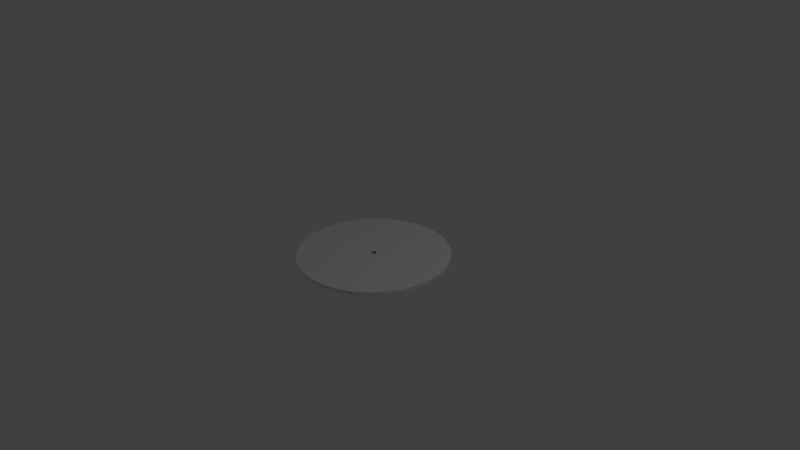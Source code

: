# Source: record.blend  (saved by Blender 2.67.0; exported with 4.5.12 LTS)
import bpy
from mathutils import Matrix  # noqa: F401  (used for matrix-valued properties, if any)

bpy.ops.wm.read_factory_settings(use_empty=True)
scene = bpy.context.scene
scene.name = 'Scene'

# ---- collections
col_collection_1 = bpy.data.collections.new('Collection 1'); scene.collection.children.link(col_collection_1)

# ---- materials (node trees are filled in below, after node groups)
mat_material_001 = bpy.data.materials.new('Material.001')
mat_material_001.alpha_threshold = 0.0
mat_material_001.use_transparent_shadow = False
mat_material_001.roughness = 0.5
mat_material_001.line_color = (0.0, 0.0, 0.0, 1.0)

# ---- material node trees

# ---- world
world_world = bpy.data.worlds.new('World'); scene.world = world_world
world_world.color = (0.05088, 0.05088, 0.05088)
world_world.use_sun_shadow = False
world_world.sun_shadow_jitter_overblur = 0.0
world_world.cycles.sampling_method = 'MANUAL'
world_world.cycles.sample_map_resolution = 256

# ---- cameras
cam_camera = bpy.data.cameras.new('Camera')
cam_camera.clip_end = 100.0
cam_camera.lens = 35.0
cam_camera.sensor_width = 32.0
cam_camera.sensor_height = 18.0
cam_camera.ortho_scale = 7.314
cam_camera.dof.focus_distance = 0.0
cam_camera.dof.aperture_fstop = 128.0

# ---- lights
light_lamp_001 = bpy.data.lights.new('Lamp.001', 'POINT')
light_lamp_001.transmission_factor = 0.0
light_lamp_001.cutoff_distance = 30.0
light_lamp_001.energy = 100.0
light_lamp_001.shadow_buffer_clip_start = 1.001
light_lamp_001.shadow_soft_size = 0.1
light_lamp_001.shadow_maximum_resolution = 0.006
light_lamp_001.use_absolute_resolution = True
light_lamp_001.cycles.use_multiple_importance_sampling = False
light_lamp = bpy.data.lights.new('Lamp', 'POINT')
light_lamp.transmission_factor = 0.0
light_lamp.cutoff_distance = 30.0
light_lamp.energy = 100.0
light_lamp.shadow_buffer_clip_start = 1.001
light_lamp.shadow_soft_size = 0.1
light_lamp.shadow_maximum_resolution = 0.006
light_lamp.use_absolute_resolution = True
light_lamp.cycles.use_multiple_importance_sampling = False

# ---- meshes
me_cylinder = bpy.data.meshes.new('Cylinder')
me_cylinder.from_pydata([(0.0, 1.0, 0.02232), (0.1951, 0.9808, 0.02232), (0.3827, 0.9239, 0.02232), (0.5556, 0.8315, 0.02232), (0.7071, 0.7071, 0.02232), (0.8315, 0.5556, 0.02232), (0.9239, 0.3827, 0.02232), (0.9808, 0.1951, 0.02232), (1.0, 7.55e-08, 0.02232), (0.9808, -0.1951, 0.02232), (0.9239, -0.3827, 0.02232), (0.8315, -0.5556, 0.02232), (0.7071, -0.7071, 0.02232), (0.5556, -0.8315, 0.02232), (0.3827, -0.9239, 0.02232), (0.1951, -0.9808, 0.02232), (-3.258e-07, -1.0, 0.02232), (-0.1951, -0.9808, 0.02232), (-0.3827, -0.9239, 0.02232), (-0.5556, -0.8315, 0.02232), (-0.7071, -0.7071, 0.02232), (-0.8315, -0.5556, 0.02232), (-0.9239, -0.3827, 0.02232), (-0.9808, -0.1951, 0.02232), (-1.0, 9.656e-07, 0.02232), (-0.9808, 0.1951, 0.02232), (-0.9239, 0.3827, 0.02232), (-0.8315, 0.5556, 0.02232), (-0.7071, 0.7071, 0.02232), (-0.5556, 0.8315, 0.02232), (-0.3827, 0.9239, 0.02232), (-0.1951, 0.9808, 0.02232), (8.433e-08, 0.2992, 0.02232), (0.05838, 0.2935, 0.02232), (0.1145, 0.2765, 0.02232), (0.1662, 0.2488, 0.02232), (0.2116, 0.2116, 0.02232), (0.2488, 0.1662, 0.02232), (0.2765, 0.1145, 0.02232), (0.2935, 0.05838, 0.02232), (0.2992, 2.211e-07, 0.02232), (0.2935, -0.05838, 0.02232), (0.2765, -0.1145, 0.02232), (0.2488, -0.1662, 0.02232), (0.2116, -0.2116, 0.02232), (0.1662, -0.2488, 0.02232), (0.1145, -0.2765, 0.02232), (0.05838, -0.2935, 0.02232), (-1.318e-08, -0.2992, 0.02232), (-0.05838, -0.2935, 0.02232), (-0.1145, -0.2765, 0.02232), (-0.1662, -0.2488, 0.02232), (-0.2116, -0.2116, 0.02232), (-0.2488, -0.1662, 0.02232), (-0.2765, -0.1145, 0.02232), (-0.2935, -0.05838, 0.02232), (-0.2992, 4.874e-07, 0.02232), (-0.2935, 0.05838, 0.02232), (-0.2765, 0.1145, 0.02232), (-0.2488, 0.1662, 0.02232), (-0.2116, 0.2116, 0.02232), (-0.1662, 0.2488, 0.02232), (-0.1145, 0.2765, 0.02232), (-0.05838, 0.2935, 0.02232), (1.014e-07, 0.03732, 0.02232), (0.007281, 0.0366, 0.02232), (0.01428, 0.03448, 0.02232), (0.02073, 0.03103, 0.02232), (0.02639, 0.02639, 0.02232), (0.03103, 0.02073, 0.02232), (0.03448, 0.01428, 0.02232), (0.0366, 0.007281, 0.02232), (0.03732, 2.844e-07, 0.02232), (0.0366, -0.007281, 0.02232), (0.03448, -0.01428, 0.02232), (0.03103, -0.02073, 0.02232), (0.02639, -0.02639, 0.02232), (0.02073, -0.03103, 0.02232), (0.01428, -0.03448, 0.02232), (0.007281, -0.0366, 0.02232), (8.925e-08, -0.03732, 0.02232), (-0.007281, -0.0366, 0.02232), (-0.01428, -0.03448, 0.02232), (-0.02073, -0.03103, 0.02232), (-0.02639, -0.02639, 0.02232), (-0.03103, -0.02073, 0.02232), (-0.03448, -0.01428, 0.02232), (-0.0366, -0.007281, 0.02232), (-0.03732, 3.176e-07, 0.02232), (-0.0366, 0.007281, 0.02232), (-0.03448, 0.01428, 0.02232), (-0.03103, 0.02073, 0.02232), (-0.02639, 0.02639, 0.02232), (-0.02073, 0.03103, 0.02232), (-0.01428, 0.03448, 0.02232), (-0.007281, 0.0366, 0.02232), (1.014e-07, 0.03732, -0.02232), (0.007281, 0.0366, -0.02232), (0.01428, 0.03448, -0.02232), (0.02073, 0.03103, -0.02232), (0.02639, 0.02639, -0.02232), (0.03103, 0.02073, -0.02232), (0.03448, 0.01428, -0.02232), (0.0366, 0.007281, -0.02232), (0.03732, 2.844e-07, -0.02232), (0.0366, -0.007281, -0.02232), (0.03448, -0.01428, -0.02232), (0.03103, -0.02073, -0.02232), (0.02639, -0.02639, -0.02232), (0.02073, -0.03103, -0.02232), (0.01428, -0.03448, -0.02232), (0.007281, -0.0366, -0.02232), (8.925e-08, -0.03732, -0.02232), (-0.007281, -0.0366, -0.02232), (-0.01428, -0.03448, -0.02232), (-0.02073, -0.03103, -0.02232), (-0.02639, -0.02639, -0.02232), (-0.03103, -0.02073, -0.02232), (-0.03448, -0.01428, -0.02232), (-0.0366, -0.007281, -0.02232), (-0.03732, 3.176e-07, -0.02232), (-0.0366, 0.007281, -0.02232), (-0.03448, 0.01428, -0.02232), (-0.03103, 0.02073, -0.02232), (-0.02639, 0.02639, -0.02232), (-0.02073, 0.03103, -0.02232), (-0.01428, 0.03448, -0.02232), (-0.007281, 0.0366, -0.02232), (0.0, 1.0, -0.02232), (0.1951, 0.9808, -0.02232), (0.3827, 0.9239, -0.02232), (0.5556, 0.8315, -0.02232), (0.7071, 0.7071, -0.02232), (0.8315, 0.5556, -0.02232), (0.9239, 0.3827, -0.02232), (0.9808, 0.1951, -0.02232), (1.0, 7.55e-08, -0.02232), (0.9808, -0.1951, -0.02232), (0.9239, -0.3827, -0.02232), (0.8315, -0.5556, -0.02232), (0.7071, -0.7071, -0.02232), (0.5556, -0.8315, -0.02232), (0.3827, -0.9239, -0.02232), (0.1951, -0.9808, -0.02232), (-3.258e-07, -1.0, -0.02232), (-0.1951, -0.9808, -0.02232), (-0.3827, -0.9239, -0.02232), (-0.5556, -0.8315, -0.02232), (-0.7071, -0.7071, -0.02232), (-0.8315, -0.5556, -0.02232), (-0.9239, -0.3827, -0.02232), (-0.9808, -0.1951, -0.02232), (-1.0, 9.656e-07, -0.02232), (-0.9808, 0.1951, -0.02232), (-0.9239, 0.3827, -0.02232), (-0.8315, 0.5556, -0.02232), (-0.7071, 0.7071, -0.02232), (-0.5556, 0.8315, -0.02232), (-0.3827, 0.9239, -0.02232), (-0.1951, 0.9808, -0.02232), (8.433e-08, 0.2992, -0.02232), (0.05838, 0.2935, -0.02232), (0.1145, 0.2765, -0.02232), (0.1662, 0.2488, -0.02232), (0.2116, 0.2116, -0.02232), (0.2488, 0.1662, -0.02232), (0.2765, 0.1145, -0.02232), (0.2935, 0.05838, -0.02232), (0.2992, 2.211e-07, -0.02232), (0.2935, -0.05838, -0.02232), (0.2765, -0.1145, -0.02232), (0.2488, -0.1662, -0.02232), (0.2116, -0.2116, -0.02232), (0.1662, -0.2488, -0.02232), (0.1145, -0.2765, -0.02232), (0.05838, -0.2935, -0.02232), (-1.318e-08, -0.2992, -0.02232), (-0.05838, -0.2935, -0.02232), (-0.1145, -0.2765, -0.02232), (-0.1662, -0.2488, -0.02232), (-0.2116, -0.2116, -0.02232), (-0.2488, -0.1662, -0.02232), (-0.2765, -0.1145, -0.02232), (-0.2935, -0.05838, -0.02232), (-0.2992, 4.874e-07, -0.02232), (-0.2935, 0.05838, -0.02232), (-0.2765, 0.1145, -0.02232), (-0.2488, 0.1662, -0.02232), (-0.2116, 0.2116, -0.02232), (-0.1662, 0.2488, -0.02232), (-0.1145, 0.2765, -0.02232), (-0.05838, 0.2935, -0.02232), (1.014e-07, 0.03732, -0.02232), (0.007281, 0.0366, -0.02232), (0.01428, 0.03448, -0.02232), (0.02073, 0.03103, -0.02232), (0.02639, 0.02639, -0.02232), (0.03103, 0.02073, -0.02232), (0.03448, 0.01428, -0.02232), (0.0366, 0.007281, -0.02232), (0.03732, 2.844e-07, -0.02232), (0.0366, -0.007281, -0.02232), (0.03448, -0.01428, -0.02232), (0.03103, -0.02073, -0.02232), (0.02639, -0.02639, -0.02232), (0.02073, -0.03103, -0.02232), (0.01428, -0.03448, -0.02232), (0.007281, -0.0366, -0.02232), (8.925e-08, -0.03732, -0.02232), (-0.007281, -0.0366, -0.02232), (-0.01428, -0.03448, -0.02232), (-0.02073, -0.03103, -0.02232), (-0.02639, -0.02639, -0.02232), (-0.03103, -0.02073, -0.02232), (-0.03448, -0.01428, -0.02232), (-0.0366, -0.007281, -0.02232), (-0.03732, 3.176e-07, -0.02232), (-0.0366, 0.007281, -0.02232), (-0.03448, 0.01428, -0.02232), (-0.03103, 0.02073, -0.02232), (-0.02639, 0.02639, -0.02232), (-0.02073, 0.03103, -0.02232), (-0.01428, 0.03448, -0.02232), (-0.007281, 0.0366, -0.02232), (1.014e-07, 0.03732, 0.02232), (0.007281, 0.0366, 0.02232), (0.01428, 0.03448, 0.02232), (0.02073, 0.03103, 0.02232), (0.02639, 0.02639, 0.02232), (0.03103, 0.02073, 0.02232), (0.03448, 0.01428, 0.02232), (0.0366, 0.007281, 0.02232), (0.03732, 2.844e-07, 0.02232), (0.0366, -0.007281, 0.02232), (0.03448, -0.01428, 0.02232), (0.03103, -0.02073, 0.02232), (0.02639, -0.02639, 0.02232), (0.02073, -0.03103, 0.02232), (0.01428, -0.03448, 0.02232), (0.007281, -0.0366, 0.02232), (8.925e-08, -0.03732, 0.02232), (-0.007281, -0.0366, 0.02232), (-0.01428, -0.03448, 0.02232), (-0.02073, -0.03103, 0.02232), (-0.02639, -0.02639, 0.02232), (-0.03103, -0.02073, 0.02232), (-0.03448, -0.01428, 0.02232), (-0.0366, -0.007281, 0.02232), (-0.03732, 3.176e-07, 0.02232), (-0.0366, 0.007281, 0.02232), (-0.03448, 0.01428, 0.02232), (-0.03103, 0.02073, 0.02232), (-0.02639, 0.02639, 0.02232), (-0.02073, 0.03103, 0.02232), (-0.01428, 0.03448, 0.02232), (-0.007281, 0.0366, 0.02232), (0.0, 1.0, 0.0), (0.1951, 0.9808, 0.0), (0.3827, 0.9239, 0.0), (0.5556, 0.8315, 0.0), (0.7071, 0.7071, 0.0), (0.8315, 0.5556, 0.0), (0.9239, 0.3827, 0.0), (0.9808, 0.1951, 0.0), (1.0, 7.55e-08, 0.0), (0.9808, -0.1951, 0.0), (0.9239, -0.3827, 0.0), (0.8315, -0.5556, 0.0), (0.7071, -0.7071, 0.0), (0.5556, -0.8315, 0.0), (0.3827, -0.9239, 0.0), (0.1951, -0.9808, 0.0), (-3.258e-07, -1.0, 0.0), (-0.1951, -0.9808, 0.0), (-0.3827, -0.9239, 0.0), (-0.5556, -0.8315, 0.0), (-0.7071, -0.7071, 0.0), (-0.8315, -0.5556, 0.0), (-0.9239, -0.3827, 0.0), (-0.9808, -0.1951, 0.0), (-1.0, 9.656e-07, 0.0), (-0.9808, 0.1951, 0.0), (-0.9239, 0.3827, 0.0), (-0.8315, 0.5556, 0.0), (-0.7071, 0.7071, 0.0), (-0.5556, 0.8315, 0.0), (-0.3827, 0.9239, 0.0), (-0.1951, 0.9808, 0.0)], [], [(256, 0, 1, 257), (257, 1, 2, 258), (258, 2, 3, 259), (259, 3, 4, 260), (260, 4, 5, 261), (261, 5, 6, 262), (262, 6, 7, 263), (263, 7, 8, 264), (264, 8, 9, 265), (265, 9, 10, 266), (266, 10, 11, 267), (267, 11, 12, 268), (268, 12, 13, 269), (269, 13, 14, 270), (270, 14, 15, 271), (271, 15, 16, 272), (272, 16, 17, 273), (273, 17, 18, 274), (274, 18, 19, 275), (275, 19, 20, 276), (276, 20, 21, 277), (277, 21, 22, 278), (278, 22, 23, 279), (279, 23, 24, 280), (280, 24, 25, 281), (281, 25, 26, 282), (282, 26, 27, 283), (283, 27, 28, 284), (284, 28, 29, 285), (285, 29, 30, 286), (29, 28, 60, 61), (287, 31, 0, 256), (286, 30, 31, 287), (94, 93, 125, 126), (32, 63, 95, 64), (17, 16, 48, 49), (5, 4, 36, 37), (24, 23, 55, 56), (12, 11, 43, 44), (31, 30, 62, 63), (19, 18, 50, 51), (7, 6, 38, 39), (26, 25, 57, 58), (14, 13, 45, 46), (2, 1, 33, 34), (21, 20, 52, 53), (9, 8, 40, 41), (28, 27, 59, 60), (16, 15, 47, 48), (4, 3, 35, 36), (23, 22, 54, 55), (1, 0, 32, 33), (11, 10, 42, 43), (30, 29, 61, 62), (18, 17, 49, 50), (6, 5, 37, 38), (25, 24, 56, 57), (13, 12, 44, 45), (0, 31, 63, 32), (20, 19, 51, 52), (8, 7, 39, 40), (27, 26, 58, 59), (15, 14, 46, 47), (3, 2, 34, 35), (22, 21, 53, 54), (10, 9, 41, 42), (89, 88, 120, 121), (59, 58, 90, 91), (54, 53, 85, 86), (49, 48, 80, 81), (44, 43, 75, 76), (39, 38, 70, 71), (34, 33, 65, 66), (60, 59, 91, 92), (55, 54, 86, 87), (50, 49, 81, 82), (45, 44, 76, 77), (40, 39, 71, 72), (35, 34, 66, 67), (61, 60, 92, 93), (56, 55, 87, 88), (51, 50, 82, 83), (46, 45, 77, 78), (41, 40, 72, 73), (36, 35, 67, 68), (62, 61, 93, 94), (57, 56, 88, 89), (52, 51, 83, 84), (47, 46, 78, 79), (42, 41, 73, 74), (37, 36, 68, 69), (63, 62, 94, 95), (58, 57, 89, 90), (53, 52, 84, 85), (48, 47, 79, 80), (43, 42, 74, 75), (38, 37, 69, 70), (33, 32, 64, 65), (84, 83, 115, 116), (79, 78, 110, 111), (74, 73, 105, 106), (69, 68, 100, 101), (95, 94, 126, 127), (90, 89, 121, 122), (85, 84, 116, 117), (80, 79, 111, 112), (75, 74, 106, 107), (70, 69, 101, 102), (65, 64, 96, 97), (64, 95, 127, 96), (91, 90, 122, 123), (86, 85, 117, 118), (81, 80, 112, 113), (76, 75, 107, 108), (71, 70, 102, 103), (66, 65, 97, 98), (92, 91, 123, 124), (87, 86, 118, 119), (82, 81, 113, 114), (77, 76, 108, 109), (72, 71, 103, 104), (67, 66, 98, 99), (93, 92, 124, 125), (88, 87, 119, 120), (83, 82, 114, 115), (78, 77, 109, 110), (73, 72, 104, 105), (68, 67, 99, 100), (256, 257, 129, 128), (257, 258, 130, 129), (258, 259, 131, 130), (259, 260, 132, 131), (260, 261, 133, 132), (261, 262, 134, 133), (262, 263, 135, 134), (263, 264, 136, 135), (264, 265, 137, 136), (265, 266, 138, 137), (266, 267, 139, 138), (267, 268, 140, 139), (268, 269, 141, 140), (269, 270, 142, 141), (270, 271, 143, 142), (271, 272, 144, 143), (272, 273, 145, 144), (273, 274, 146, 145), (274, 275, 147, 146), (275, 276, 148, 147), (276, 277, 149, 148), (277, 278, 150, 149), (278, 279, 151, 150), (279, 280, 152, 151), (280, 281, 153, 152), (281, 282, 154, 153), (282, 283, 155, 154), (283, 284, 156, 155), (284, 285, 157, 156), (285, 286, 158, 157), (157, 189, 188, 156), (287, 256, 128, 159), (286, 287, 159, 158), (222, 254, 253, 221), (160, 192, 223, 191), (145, 177, 176, 144), (133, 165, 164, 132), (152, 184, 183, 151), (140, 172, 171, 139), (159, 191, 190, 158), (147, 179, 178, 146), (135, 167, 166, 134), (154, 186, 185, 153), (142, 174, 173, 141), (130, 162, 161, 129), (149, 181, 180, 148), (137, 169, 168, 136), (156, 188, 187, 155), (144, 176, 175, 143), (132, 164, 163, 131), (151, 183, 182, 150), (129, 161, 160, 128), (139, 171, 170, 138), (158, 190, 189, 157), (146, 178, 177, 145), (134, 166, 165, 133), (153, 185, 184, 152), (141, 173, 172, 140), (128, 160, 191, 159), (148, 180, 179, 147), (136, 168, 167, 135), (155, 187, 186, 154), (143, 175, 174, 142), (131, 163, 162, 130), (150, 182, 181, 149), (138, 170, 169, 137), (217, 249, 248, 216), (187, 219, 218, 186), (182, 214, 213, 181), (177, 209, 208, 176), (172, 204, 203, 171), (167, 199, 198, 166), (162, 194, 193, 161), (188, 220, 219, 187), (183, 215, 214, 182), (178, 210, 209, 177), (173, 205, 204, 172), (168, 200, 199, 167), (163, 195, 194, 162), (189, 221, 220, 188), (184, 216, 215, 183), (179, 211, 210, 178), (174, 206, 205, 173), (169, 201, 200, 168), (164, 196, 195, 163), (190, 222, 221, 189), (185, 217, 216, 184), (180, 212, 211, 179), (175, 207, 206, 174), (170, 202, 201, 169), (165, 197, 196, 164), (191, 223, 222, 190), (186, 218, 217, 185), (181, 213, 212, 180), (176, 208, 207, 175), (171, 203, 202, 170), (166, 198, 197, 165), (161, 193, 192, 160), (212, 244, 243, 211), (207, 239, 238, 206), (202, 234, 233, 201), (197, 229, 228, 196), (223, 255, 254, 222), (218, 250, 249, 217), (213, 245, 244, 212), (208, 240, 239, 207), (203, 235, 234, 202), (198, 230, 229, 197), (193, 225, 224, 192), (192, 224, 255, 223), (219, 251, 250, 218), (214, 246, 245, 213), (209, 241, 240, 208), (204, 236, 235, 203), (199, 231, 230, 198), (194, 226, 225, 193), (220, 252, 251, 219), (215, 247, 246, 214), (210, 242, 241, 209), (205, 237, 236, 204), (200, 232, 231, 199), (195, 227, 226, 194), (221, 253, 252, 220), (216, 248, 247, 215), (211, 243, 242, 210), (206, 238, 237, 205), (201, 233, 232, 200), (196, 228, 227, 195)])
_uv = me_cylinder.uv_layers.new(name='UVMap')
_uv.uv.foreach_set('vector', [0.4935, 0.984, 0.4935, 0.984, 0.586, 0.9749, 0.586, 0.9749, 0.586, 0.9749, 0.586, 0.9749, 0.675, 0.9479, 0.675, 0.9479, 0.675, 0.9479, 0.675, 0.9479, 0.7569, 0.9041, 0.7569, 0.9041, 0.7569, 0.9041, 0.7569, 0.9041, 0.8288, 0.8451, 0.8288, 0.8451, 0.8288, 0.8451, 0.8288, 0.8451, 0.8878, 0.7732, 0.8878, 0.7732, 0.8878, 0.7732, 0.8878, 0.7732, 0.9316, 0.6912, 0.9316, 0.6912, 0.9316, 0.6912, 0.9316, 0.6912, 0.9586, 0.6023, 0.9586, 0.6023, 0.9586, 0.6023, 0.9586, 0.6023, 0.9677, 0.5098, 0.9677, 0.5098, 0.9677, 0.5098, 0.9677, 0.5098, 0.9586, 0.4173, 0.9586, 0.4173, 0.9586, 0.4173, 0.9586, 0.4173, 0.9316, 0.3283, 0.9316, 0.3283, 0.9316, 0.3283, 0.9316, 0.3283, 0.8878, 0.2463, 0.8878, 0.2463, 0.8878, 0.2463, 0.8878, 0.2463, 0.8288, 0.1744, 0.8288, 0.1744, 0.8288, 0.1744, 0.8288, 0.1744, 0.7569, 0.1155, 0.7569, 0.1155, 0.7569, 0.1155, 0.7569, 0.1155, 0.675, 0.07165, 0.675, 0.07165, 0.675, 0.07165, 0.675, 0.07165, 0.586, 0.04466, 0.586, 0.04466, 0.586, 0.04466, 0.586, 0.04466, 0.4935, 0.03555, 0.4935, 0.03555, 0.4935, 0.03555, 0.4935, 0.03555, 0.401, 0.04466, 0.401, 0.04466, 0.401, 0.04466, 0.401, 0.04466, 0.312, 0.07165, 0.312, 0.07165, 0.312, 0.07165, 0.312, 0.07165, 0.23, 0.1155, 0.23, 0.1155, 0.23, 0.1155, 0.23, 0.1155, 0.1582, 0.1744, 0.1582, 0.1744, 0.1582, 0.1744, 0.1582, 0.1744, 0.09919, 0.2463, 0.09919, 0.2463, 0.09919, 0.2463, 0.09919, 0.2463, 0.05537, 0.3283, 0.05537, 0.3283, 0.05537, 0.3283, 0.05537, 0.3283, 0.02839, 0.4173, 0.02839, 0.4173, 0.02839, 0.4173, 0.02839, 0.4173, 0.01927, 0.5098, 0.01927, 0.5098, 0.01927, 0.5098, 0.01927, 0.5098, 0.02839, 0.6023, 0.02839, 0.6023, 0.02839, 0.6023, 0.02839, 0.6023, 0.05537, 0.6912, 0.05537, 0.6912, 0.05537, 0.6912, 0.05537, 0.6912, 0.09919, 0.7732, 0.09919, 0.7732, 0.09919, 0.7732, 0.09919, 0.7732, 0.1582, 0.8451, 0.1582, 0.8451, 0.1582, 0.8451, 0.1582, 0.8451, 0.23, 0.9041, 0.23, 0.9041, 0.23, 0.9041, 0.23, 0.9041, 0.312, 0.9479, 0.312, 0.9479, 0.23, 0.9041, 0.1582, 0.8451, 0.3931, 0.6101, 0.4147, 0.6278, 0.401, 0.9749, 0.401, 0.9749, 0.4935, 0.984, 0.4935, 0.984, 0.312, 0.9479, 0.312, 0.9479, 0.401, 0.9749, 0.401, 0.9749, 0.4867, 0.5261, 0.4837, 0.5245, 0.4837, 0.5245, 0.4867, 0.5261, 0.9107, 0.9327, 0.9019, 0.9318, 0.9096, 0.8928, 0.9107, 0.8929, 0.401, 0.04466, 0.4935, 0.03555, 0.4935, 0.3679, 0.4658, 0.3706, 0.8878, 0.7732, 0.8288, 0.8451, 0.5938, 0.6101, 0.6115, 0.5886, 0.01927, 0.5098, 0.02839, 0.4173, 0.3543, 0.4821, 0.3516, 0.5098, 0.8288, 0.1744, 0.8878, 0.2463, 0.6115, 0.4309, 0.5938, 0.4094, 0.401, 0.9749, 0.312, 0.9479, 0.4392, 0.6409, 0.4658, 0.6489, 0.23, 0.1155, 0.312, 0.07165, 0.4392, 0.3787, 0.4147, 0.3918, 0.9586, 0.6023, 0.9316, 0.6912, 0.6246, 0.5641, 0.6327, 0.5374, 0.05537, 0.6912, 0.02839, 0.6023, 0.3543, 0.5374, 0.3624, 0.5641, 0.675, 0.07165, 0.7569, 0.1155, 0.5723, 0.3918, 0.5478, 0.3787, 0.675, 0.9479, 0.586, 0.9749, 0.5212, 0.6489, 0.5478, 0.6409, 0.09919, 0.2463, 0.1582, 0.1744, 0.3931, 0.4094, 0.3755, 0.4309, 0.9586, 0.4173, 0.9677, 0.5098, 0.6354, 0.5098, 0.6327, 0.4821, 0.1582, 0.8451, 0.09919, 0.7732, 0.3755, 0.5886, 0.3931, 0.6101, 0.4935, 0.03555, 0.586, 0.04466, 0.5212, 0.3706, 0.4935, 0.3679, 0.8288, 0.8451, 0.7569, 0.9041, 0.5723, 0.6278, 0.5938, 0.6101, 0.02839, 0.4173, 0.05537, 0.3283, 0.3624, 0.4555, 0.3543, 0.4821, 0.586, 0.9749, 0.4935, 0.984, 0.4935, 0.6517, 0.5212, 0.6489, 0.8878, 0.2463, 0.9316, 0.3283, 0.6246, 0.4555, 0.6115, 0.4309, 0.312, 0.9479, 0.23, 0.9041, 0.4147, 0.6278, 0.4392, 0.6409, 0.312, 0.07165, 0.401, 0.04466, 0.4658, 0.3706, 0.4392, 0.3787, 0.9316, 0.6912, 0.8878, 0.7732, 0.6115, 0.5886, 0.6246, 0.5641, 0.02839, 0.6023, 0.01927, 0.5098, 0.3516, 0.5098, 0.3543, 0.5374, 0.7569, 0.1155, 0.8288, 0.1744, 0.5938, 0.4094, 0.5723, 0.3918, 0.4935, 0.984, 0.401, 0.9749, 0.4658, 0.6489, 0.4935, 0.6517, 0.1582, 0.1744, 0.23, 0.1155, 0.4147, 0.3918, 0.3931, 0.4094, 0.9677, 0.5098, 0.9586, 0.6023, 0.6327, 0.5374, 0.6354, 0.5098, 0.09919, 0.7732, 0.05537, 0.6912, 0.3624, 0.5641, 0.3755, 0.5886, 0.586, 0.04466, 0.675, 0.07165, 0.5478, 0.3787, 0.5212, 0.3706, 0.7569, 0.9041, 0.675, 0.9479, 0.5478, 0.6409, 0.5723, 0.6278, 0.05537, 0.3283, 0.09919, 0.2463, 0.3755, 0.4309, 0.3624, 0.4555, 0.9316, 0.3283, 0.9586, 0.4173, 0.6327, 0.4821, 0.6246, 0.4555, 0.4761, 0.5132, 0.4758, 0.5098, 0.4758, 0.5098, 0.4761, 0.5132, 0.8729, 0.9125, 0.8687, 0.9046, 0.9055, 0.8894, 0.906, 0.8904, 0.8687, 0.8699, 0.8729, 0.862, 0.906, 0.8841, 0.9055, 0.8851, 0.9019, 0.8427, 0.9107, 0.8418, 0.9107, 0.8816, 0.9096, 0.8817, 0.9428, 0.8551, 0.9485, 0.862, 0.9154, 0.8841, 0.9147, 0.8833, 0.9553, 0.8961, 0.9527, 0.9046, 0.916, 0.8894, 0.9163, 0.8884, 0.9281, 0.9292, 0.9196, 0.9318, 0.9118, 0.8928, 0.9129, 0.8925, 0.8786, 0.9194, 0.8729, 0.9125, 0.906, 0.8904, 0.9067, 0.8913, 0.8662, 0.8784, 0.8687, 0.8699, 0.9055, 0.8851, 0.9052, 0.8862, 0.8933, 0.8453, 0.9019, 0.8427, 0.9096, 0.8817, 0.9086, 0.882, 0.936, 0.8495, 0.9428, 0.8551, 0.9147, 0.8833, 0.9139, 0.8826, 0.9562, 0.8873, 0.9553, 0.8961, 0.9163, 0.8884, 0.9164, 0.8873, 0.936, 0.925, 0.9281, 0.9292, 0.9129, 0.8925, 0.9139, 0.892, 0.8855, 0.925, 0.8786, 0.9194, 0.9067, 0.8913, 0.9076, 0.892, 0.8653, 0.8873, 0.8662, 0.8784, 0.9052, 0.8862, 0.9051, 0.8873, 0.8855, 0.8495, 0.8933, 0.8453, 0.9086, 0.882, 0.9076, 0.8826, 0.9281, 0.8453, 0.936, 0.8495, 0.9139, 0.8826, 0.9129, 0.882, 0.9553, 0.8784, 0.9562, 0.8873, 0.9164, 0.8873, 0.9163, 0.8862, 0.9428, 0.9194, 0.936, 0.925, 0.9139, 0.892, 0.9147, 0.8913, 0.8933, 0.9292, 0.8855, 0.925, 0.9076, 0.892, 0.9086, 0.8925, 0.8662, 0.8961, 0.8653, 0.8873, 0.9051, 0.8873, 0.9052, 0.8884, 0.8786, 0.8551, 0.8855, 0.8495, 0.9076, 0.8826, 0.9067, 0.8833, 0.9196, 0.8427, 0.9281, 0.8453, 0.9129, 0.882, 0.9118, 0.8817, 0.9527, 0.8699, 0.9553, 0.8784, 0.9163, 0.8862, 0.916, 0.8851, 0.9485, 0.9125, 0.9428, 0.9194, 0.9147, 0.8913, 0.9154, 0.8904, 0.9019, 0.9318, 0.8933, 0.9292, 0.9086, 0.8925, 0.9096, 0.8928, 0.8687, 0.9046, 0.8662, 0.8961, 0.9052, 0.8884, 0.9055, 0.8894, 0.8729, 0.862, 0.8786, 0.8551, 0.9067, 0.8833, 0.906, 0.8841, 0.9107, 0.8418, 0.9196, 0.8427, 0.9118, 0.8817, 0.9107, 0.8816, 0.9485, 0.862, 0.9527, 0.8699, 0.916, 0.8851, 0.9154, 0.8841, 0.9527, 0.9046, 0.9485, 0.9125, 0.9154, 0.8904, 0.916, 0.8894, 0.9196, 0.9318, 0.9107, 0.9327, 0.9107, 0.8929, 0.9118, 0.8928, 0.481, 0.4973, 0.4837, 0.4951, 0.4837, 0.4951, 0.481, 0.4973, 0.4969, 0.4924, 0.5003, 0.4934, 0.5003, 0.4934, 0.4969, 0.4924, 0.5098, 0.503, 0.5108, 0.5063, 0.5108, 0.5063, 0.5098, 0.503, 0.5082, 0.5196, 0.506, 0.5223, 0.506, 0.5223, 0.5082, 0.5196, 0.49, 0.5271, 0.4867, 0.5261, 0.4867, 0.5261, 0.49, 0.5271, 0.4771, 0.5165, 0.4761, 0.5132, 0.4761, 0.5132, 0.4771, 0.5165, 0.4788, 0.4999, 0.481, 0.4973, 0.481, 0.4973, 0.4788, 0.4999, 0.4935, 0.4921, 0.4969, 0.4924, 0.4969, 0.4924, 0.4935, 0.4921, 0.5082, 0.4999, 0.5098, 0.503, 0.5098, 0.503, 0.5082, 0.4999, 0.5098, 0.5165, 0.5082, 0.5196, 0.5082, 0.5196, 0.5098, 0.5165, 0.4969, 0.5271, 0.4935, 0.5275, 0.4935, 0.5275, 0.4969, 0.5271, 0.4935, 0.5275, 0.49, 0.5271, 0.49, 0.5271, 0.4935, 0.5275, 0.4788, 0.5196, 0.4771, 0.5165, 0.4771, 0.5165, 0.4788, 0.5196, 0.4771, 0.503, 0.4788, 0.4999, 0.4788, 0.4999, 0.4771, 0.503, 0.49, 0.4924, 0.4935, 0.4921, 0.4935, 0.4921, 0.49, 0.4924, 0.506, 0.4973, 0.5082, 0.4999, 0.5082, 0.4999, 0.506, 0.4973, 0.5108, 0.5132, 0.5098, 0.5165, 0.5098, 0.5165, 0.5108, 0.5132, 0.5003, 0.5261, 0.4969, 0.5271, 0.4969, 0.5271, 0.5003, 0.5261, 0.481, 0.5223, 0.4788, 0.5196, 0.4788, 0.5196, 0.481, 0.5223, 0.4761, 0.5063, 0.4771, 0.503, 0.4771, 0.503, 0.4761, 0.5063, 0.4867, 0.4934, 0.49, 0.4924, 0.49, 0.4924, 0.4867, 0.4934, 0.5033, 0.4951, 0.506, 0.4973, 0.506, 0.4973, 0.5033, 0.4951, 0.5112, 0.5098, 0.5108, 0.5132, 0.5108, 0.5132, 0.5112, 0.5098, 0.5033, 0.5245, 0.5003, 0.5261, 0.5003, 0.5261, 0.5033, 0.5245, 0.4837, 0.5245, 0.481, 0.5223, 0.481, 0.5223, 0.4837, 0.5245, 0.4758, 0.5098, 0.4761, 0.5063, 0.4761, 0.5063, 0.4758, 0.5098, 0.4837, 0.4951, 0.4867, 0.4934, 0.4867, 0.4934, 0.4837, 0.4951, 0.5003, 0.4934, 0.5033, 0.4951, 0.5033, 0.4951, 0.5003, 0.4934, 0.5108, 0.5063, 0.5112, 0.5098, 0.5112, 0.5098, 0.5108, 0.5063, 0.506, 0.5223, 0.5033, 0.5245, 0.5033, 0.5245, 0.506, 0.5223, 0.4935, 0.984, 0.586, 0.9749, 0.586, 0.9749, 0.4935, 0.984, 0.586, 0.9749, 0.675, 0.9479, 0.675, 0.9479, 0.586, 0.9749, 0.675, 0.9479, 0.7569, 0.9041, 0.7569, 0.9041, 0.675, 0.9479, 0.7569, 0.9041, 0.8288, 0.8451, 0.8288, 0.8451, 0.7569, 0.9041, 0.8288, 0.8451, 0.8878, 0.7732, 0.8878, 0.7732, 0.8288, 0.8451, 0.8878, 0.7732, 0.9316, 0.6912, 0.9316, 0.6912, 0.8878, 0.7732, 0.9316, 0.6912, 0.9586, 0.6023, 0.9586, 0.6023, 0.9316, 0.6912, 0.9586, 0.6023, 0.9677, 0.5098, 0.9677, 0.5098, 0.9586, 0.6023, 0.9677, 0.5098, 0.9586, 0.4173, 0.9586, 0.4173, 0.9677, 0.5098, 0.9586, 0.4173, 0.9316, 0.3283, 0.9316, 0.3283, 0.9586, 0.4173, 0.9316, 0.3283, 0.8878, 0.2463, 0.8878, 0.2463, 0.9316, 0.3283, 0.8878, 0.2463, 0.8288, 0.1744, 0.8288, 0.1744, 0.8878, 0.2463, 0.8288, 0.1744, 0.7569, 0.1155, 0.7569, 0.1155, 0.8288, 0.1744, 0.7569, 0.1155, 0.675, 0.07165, 0.675, 0.07165, 0.7569, 0.1155, 0.675, 0.07165, 0.586, 0.04466, 0.586, 0.04466, 0.675, 0.07165, 0.586, 0.04466, 0.4935, 0.03555, 0.4935, 0.03555, 0.586, 0.04466, 0.4935, 0.03555, 0.401, 0.04466, 0.401, 0.04466, 0.4935, 0.03555, 0.401, 0.04466, 0.312, 0.07165, 0.312, 0.07165, 0.401, 0.04466, 0.312, 0.07165, 0.23, 0.1155, 0.23, 0.1155, 0.312, 0.07165, 0.23, 0.1155, 0.1582, 0.1744, 0.1582, 0.1744, 0.23, 0.1155, 0.1582, 0.1744, 0.09919, 0.2463, 0.09919, 0.2463, 0.1582, 0.1744, 0.09919, 0.2463, 0.05537, 0.3283, 0.05537, 0.3283, 0.09919, 0.2463, 0.05537, 0.3283, 0.02839, 0.4173, 0.02839, 0.4173, 0.05537, 0.3283, 0.02839, 0.4173, 0.01927, 0.5098, 0.01927, 0.5098, 0.02839, 0.4173, 0.01927, 0.5098, 0.02839, 0.6023, 0.02839, 0.6023, 0.01927, 0.5098, 0.02839, 0.6023, 0.05537, 0.6912, 0.05537, 0.6912, 0.02839, 0.6023, 0.05537, 0.6912, 0.09919, 0.7732, 0.09919, 0.7732, 0.05537, 0.6912, 0.09919, 0.7732, 0.1582, 0.8451, 0.1582, 0.8451, 0.09919, 0.7732, 0.1582, 0.8451, 0.23, 0.9041, 0.23, 0.9041, 0.1582, 0.8451, 0.23, 0.9041, 0.312, 0.9479, 0.312, 0.9479, 0.23, 0.9041, 0.23, 0.9041, 0.4147, 0.6278, 0.3931, 0.6101, 0.1582, 0.8451, 0.401, 0.9749, 0.4935, 0.984, 0.4935, 0.984, 0.401, 0.9749, 0.312, 0.9479, 0.401, 0.9749, 0.401, 0.9749, 0.312, 0.9479, 0.4867, 0.5261, 0.4867, 0.5261, 0.4837, 0.5245, 0.4837, 0.5245, 0.9107, 0.9327, 0.9107, 0.8929, 0.9096, 0.8928, 0.9019, 0.9318, 0.401, 0.04466, 0.4658, 0.3706, 0.4935, 0.3679, 0.4935, 0.03555, 0.8878, 0.7732, 0.6115, 0.5886, 0.5938, 0.6101, 0.8288, 0.8451, 0.01927, 0.5098, 0.3516, 0.5098, 0.3543, 0.4821, 0.02839, 0.4173, 0.8288, 0.1744, 0.5938, 0.4094, 0.6115, 0.4309, 0.8878, 0.2463, 0.401, 0.9749, 0.4658, 0.6489, 0.4392, 0.6409, 0.312, 0.9479, 0.23, 0.1155, 0.4147, 0.3918, 0.4392, 0.3787, 0.312, 0.07165, 0.9586, 0.6023, 0.6327, 0.5374, 0.6246, 0.5641, 0.9316, 0.6912, 0.05537, 0.6912, 0.3624, 0.5641, 0.3543, 0.5374, 0.02839, 0.6023, 0.675, 0.07165, 0.5478, 0.3787, 0.5723, 0.3918, 0.7569, 0.1155, 0.675, 0.9479, 0.5478, 0.6409, 0.5212, 0.6489, 0.586, 0.9749, 0.09919, 0.2463, 0.3755, 0.4309, 0.3931, 0.4094, 0.1582, 0.1744, 0.9586, 0.4173, 0.6327, 0.4821, 0.6354, 0.5098, 0.9677, 0.5098, 0.1582, 0.8451, 0.3931, 0.6101, 0.3755, 0.5886, 0.09919, 0.7732, 0.4935, 0.03555, 0.4935, 0.3679, 0.5212, 0.3706, 0.586, 0.04466, 0.8288, 0.8451, 0.5938, 0.6101, 0.5723, 0.6278, 0.7569, 0.9041, 0.02839, 0.4173, 0.3543, 0.4821, 0.3624, 0.4555, 0.05537, 0.3283, 0.586, 0.9749, 0.5212, 0.6489, 0.4935, 0.6517, 0.4935, 0.984, 0.8878, 0.2463, 0.6115, 0.4309, 0.6246, 0.4555, 0.9316, 0.3283, 0.312, 0.9479, 0.4392, 0.6409, 0.4147, 0.6278, 0.23, 0.9041, 0.312, 0.07165, 0.4392, 0.3787, 0.4658, 0.3706, 0.401, 0.04466, 0.9316, 0.6912, 0.6246, 0.5641, 0.6115, 0.5886, 0.8878, 0.7732, 0.02839, 0.6023, 0.3543, 0.5374, 0.3516, 0.5098, 0.01927, 0.5098, 0.7569, 0.1155, 0.5723, 0.3918, 0.5938, 0.4094, 0.8288, 0.1744, 0.4935, 0.984, 0.4935, 0.6517, 0.4658, 0.6489, 0.401, 0.9749, 0.1582, 0.1744, 0.3931, 0.4094, 0.4147, 0.3918, 0.23, 0.1155, 0.9677, 0.5098, 0.6354, 0.5098, 0.6327, 0.5374, 0.9586, 0.6023, 0.09919, 0.7732, 0.3755, 0.5886, 0.3624, 0.5641, 0.05537, 0.6912, 0.586, 0.04466, 0.5212, 0.3706, 0.5478, 0.3787, 0.675, 0.07165, 0.7569, 0.9041, 0.5723, 0.6278, 0.5478, 0.6409, 0.675, 0.9479, 0.05537, 0.3283, 0.3624, 0.4555, 0.3755, 0.4309, 0.09919, 0.2463, 0.9316, 0.3283, 0.6246, 0.4555, 0.6327, 0.4821, 0.9586, 0.4173, 0.4761, 0.5132, 0.4761, 0.5132, 0.4758, 0.5098, 0.4758, 0.5098, 0.8729, 0.9125, 0.906, 0.8904, 0.9055, 0.8894, 0.8687, 0.9046, 0.8687, 0.8699, 0.9055, 0.8851, 0.906, 0.8841, 0.8729, 0.862, 0.9019, 0.8427, 0.9096, 0.8817, 0.9107, 0.8816, 0.9107, 0.8418, 0.9428, 0.8551, 0.9147, 0.8833, 0.9154, 0.8841, 0.9485, 0.862, 0.9553, 0.8961, 0.9163, 0.8884, 0.916, 0.8894, 0.9527, 0.9046, 0.9281, 0.9292, 0.9129, 0.8925, 0.9118, 0.8928, 0.9196, 0.9318, 0.8786, 0.9194, 0.9067, 0.8913, 0.906, 0.8904, 0.8729, 0.9125, 0.8662, 0.8784, 0.9052, 0.8862, 0.9055, 0.8851, 0.8687, 0.8699, 0.8933, 0.8453, 0.9086, 0.882, 0.9096, 0.8817, 0.9019, 0.8427, 0.936, 0.8495, 0.9139, 0.8826, 0.9147, 0.8833, 0.9428, 0.8551, 0.9562, 0.8873, 0.9164, 0.8873, 0.9163, 0.8884, 0.9553, 0.8961, 0.936, 0.925, 0.9139, 0.892, 0.9129, 0.8925, 0.9281, 0.9292, 0.8855, 0.925, 0.9076, 0.892, 0.9067, 0.8913, 0.8786, 0.9194, 0.8653, 0.8873, 0.9051, 0.8873, 0.9052, 0.8862, 0.8662, 0.8784, 0.8855, 0.8495, 0.9076, 0.8826, 0.9086, 0.882, 0.8933, 0.8453, 0.9281, 0.8453, 0.9129, 0.882, 0.9139, 0.8826, 0.936, 0.8495, 0.9553, 0.8784, 0.9163, 0.8862, 0.9164, 0.8873, 0.9562, 0.8873, 0.9428, 0.9194, 0.9147, 0.8913, 0.9139, 0.892, 0.936, 0.925, 0.8933, 0.9292, 0.9086, 0.8925, 0.9076, 0.892, 0.8855, 0.925, 0.8662, 0.8961, 0.9052, 0.8884, 0.9051, 0.8873, 0.8653, 0.8873, 0.8786, 0.8551, 0.9067, 0.8833, 0.9076, 0.8826, 0.8855, 0.8495, 0.9196, 0.8427, 0.9118, 0.8817, 0.9129, 0.882, 0.9281, 0.8453, 0.9527, 0.8699, 0.916, 0.8851, 0.9163, 0.8862, 0.9553, 0.8784, 0.9485, 0.9125, 0.9154, 0.8904, 0.9147, 0.8913, 0.9428, 0.9194, 0.9019, 0.9318, 0.9096, 0.8928, 0.9086, 0.8925, 0.8933, 0.9292, 0.8687, 0.9046, 0.9055, 0.8894, 0.9052, 0.8884, 0.8662, 0.8961, 0.8729, 0.862, 0.906, 0.8841, 0.9067, 0.8833, 0.8786, 0.8551, 0.9107, 0.8418, 0.9107, 0.8816, 0.9118, 0.8817, 0.9196, 0.8427, 0.9485, 0.862, 0.9154, 0.8841, 0.916, 0.8851, 0.9527, 0.8699, 0.9527, 0.9046, 0.916, 0.8894, 0.9154, 0.8904, 0.9485, 0.9125, 0.9196, 0.9318, 0.9118, 0.8928, 0.9107, 0.8929, 0.9107, 0.9327, 0.481, 0.4973, 0.481, 0.4973, 0.4837, 0.4951, 0.4837, 0.4951, 0.4969, 0.4924, 0.4969, 0.4924, 0.5003, 0.4934, 0.5003, 0.4934, 0.5098, 0.503, 0.5098, 0.503, 0.5108, 0.5063, 0.5108, 0.5063, 0.5082, 0.5196, 0.5082, 0.5196, 0.506, 0.5223, 0.506, 0.5223, 0.49, 0.5271, 0.49, 0.5271, 0.4867, 0.5261, 0.4867, 0.5261, 0.4771, 0.5165, 0.4771, 0.5165, 0.4761, 0.5132, 0.4761, 0.5132, 0.4788, 0.4999, 0.4788, 0.4999, 0.481, 0.4973, 0.481, 0.4973, 0.4935, 0.4921, 0.4935, 0.4921, 0.4969, 0.4924, 0.4969, 0.4924, 0.5082, 0.4999, 0.5082, 0.4999, 0.5098, 0.503, 0.5098, 0.503, 0.5098, 0.5165, 0.5098, 0.5165, 0.5082, 0.5196, 0.5082, 0.5196, 0.4969, 0.5271, 0.4969, 0.5271, 0.4935, 0.5275, 0.4935, 0.5275, 0.4935, 0.5275, 0.4935, 0.5275, 0.49, 0.5271, 0.49, 0.5271, 0.4788, 0.5196, 0.4788, 0.5196, 0.4771, 0.5165, 0.4771, 0.5165, 0.4771, 0.503, 0.4771, 0.503, 0.4788, 0.4999, 0.4788, 0.4999, 0.49, 0.4924, 0.49, 0.4924, 0.4935, 0.4921, 0.4935, 0.4921, 0.506, 0.4973, 0.506, 0.4973, 0.5082, 0.4999, 0.5082, 0.4999, 0.5108, 0.5132, 0.5108, 0.5132, 0.5098, 0.5165, 0.5098, 0.5165, 0.5003, 0.5261, 0.5003, 0.5261, 0.4969, 0.5271, 0.4969, 0.5271, 0.481, 0.5223, 0.481, 0.5223, 0.4788, 0.5196, 0.4788, 0.5196, 0.4761, 0.5063, 0.4761, 0.5063, 0.4771, 0.503, 0.4771, 0.503, 0.4867, 0.4934, 0.4867, 0.4934, 0.49, 0.4924, 0.49, 0.4924, 0.5033, 0.4951, 0.5033, 0.4951, 0.506, 0.4973, 0.506, 0.4973, 0.5112, 0.5098, 0.5112, 0.5098, 0.5108, 0.5132, 0.5108, 0.5132, 0.5033, 0.5245, 0.5033, 0.5245, 0.5003, 0.5261, 0.5003, 0.5261, 0.4837, 0.5245, 0.4837, 0.5245, 0.481, 0.5223, 0.481, 0.5223, 0.4758, 0.5098, 0.4758, 0.5098, 0.4761, 0.5063, 0.4761, 0.5063, 0.4837, 0.4951, 0.4837, 0.4951, 0.4867, 0.4934, 0.4867, 0.4934, 0.5003, 0.4934, 0.5003, 0.4934, 0.5033, 0.4951, 0.5033, 0.4951, 0.5108, 0.5063, 0.5108, 0.5063, 0.5112, 0.5098, 0.5112, 0.5098, 0.506, 0.5223, 0.506, 0.5223, 0.5033, 0.5245, 0.5033, 0.5245])
me_cylinder.materials.append(mat_material_001)
me_cylinder.use_remesh_preserve_volume = False
me_cylinder.use_remesh_preserve_attributes = False
me_cylinder.use_mirror_vertex_groups = False
me_cylinder.update()

# ---- objects
ob_lamp_001 = bpy.data.objects.new('Lamp.001', light_lamp_001)
ob_vinyl_record = bpy.data.objects.new('Vinyl Record', me_cylinder)
ob_lamp = bpy.data.objects.new('Lamp', light_lamp)
ob_camera = bpy.data.objects.new('Camera', cam_camera)

# ---- transforms, parenting, visibility, modifiers, constraints
ob_lamp_001.location = (-0.006397, 0.917, -3.538)
ob_lamp_001.rotation_euler = (0.6503, 0.05522, 1.866)
ob_lamp_001.lock_rotations_4d = False
ob_lamp_001.empty_display_type = 'ARROWS'
ob_lamp_001.color = (0.0, 0.0, 0.0, 0.0)
ob_lamp_001.lineart.crease_threshold = 0.0
ob_vinyl_record.location = (0.0, 0.0, 0.0)
ob_vinyl_record.lineart.crease_threshold = 0.0
ob_lamp.location = (4.076, 1.005, 5.904)
ob_lamp.rotation_euler = (0.6503, 0.05522, 1.866)
ob_lamp.lock_rotations_4d = False
ob_lamp.empty_display_type = 'ARROWS'
ob_lamp.color = (0.0, 0.0, 0.0, 0.0)
ob_lamp.lineart.crease_threshold = 0.0
ob_camera.location = (7.481, -6.508, 5.344)
ob_camera.rotation_euler = (1.109, 0.01082, 0.8149)
ob_camera.lock_rotations_4d = False
ob_camera.empty_display_type = 'ARROWS'
ob_camera.color = (0.0, 0.0, 0.0, 0.0)
ob_camera.display_type = 'WIRE'
ob_camera.lineart.crease_threshold = 0.0

# ---- collection membership
col_collection_1.objects.link(ob_lamp_001)
col_collection_1.objects.link(ob_vinyl_record)
col_collection_1.objects.link(ob_lamp)
col_collection_1.objects.link(ob_camera)

# ---- scene / render settings (as saved in the file)
scene.camera = ob_camera
scene.frame_start = 1; scene.frame_end = 250; scene.frame_set(1)
scene.render.engine = 'BLENDER_EEVEE_NEXT'
scene.render.image_settings.color_mode = 'RGB'
scene.render.image_settings.compression = 90
scene.render.resolution_percentage = 50
scene.render.dither_intensity = 0.0
scene.cycles.use_denoising = False
scene.cycles.samples = 10
scene.cycles.sampling_pattern = 'TABULATED_SOBOL'
scene.cycles.light_sampling_threshold = 0.0
scene.cycles.use_adaptive_sampling = False
scene.cycles.use_light_tree = False
scene.cycles.blur_glossy = 0.0
scene.cycles.volume_bounces = 1
scene.cycles.pixel_filter_type = 'GAUSSIAN'
scene.cycles.sample_clamp_indirect = 0.0
scene.view_settings.view_transform = 'Standard'
bpy.context.view_layer.update()
